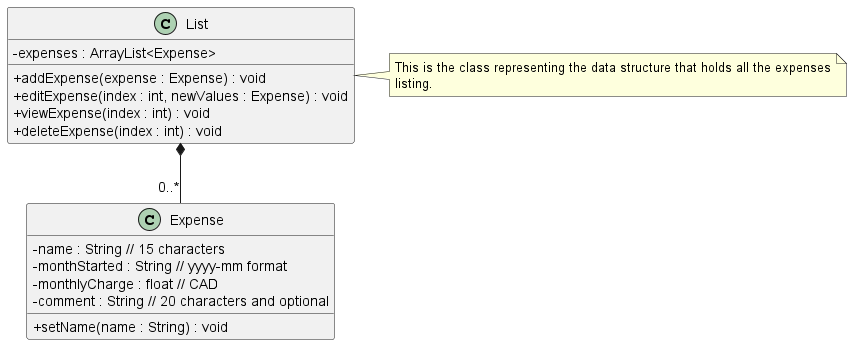

The diagram above was rendered by PlantUML. Its source (embedded in the PNG):
@startuml
  skinparam classAttributeIconSize 0
Class Expense {
  - name : String // 15 characters
  - monthStarted : String // yyyy-mm format
  - monthlyCharge : float // CAD
  - comment : String // 20 characters and optional

  +setName(name : String) : void
}

Class List {
  -expenses : ArrayList<Expense>
  +addExpense(expense : Expense) : void
  +editExpense(index : int, newValues : Expense) : void
  +viewExpense(index : int) : void
  +deleteExpense(index : int) : void
}

note right of List
  This is the class representing the data structure that holds all the expenses
  listing.
end note

List *-- "0..*" Expense
@enduml